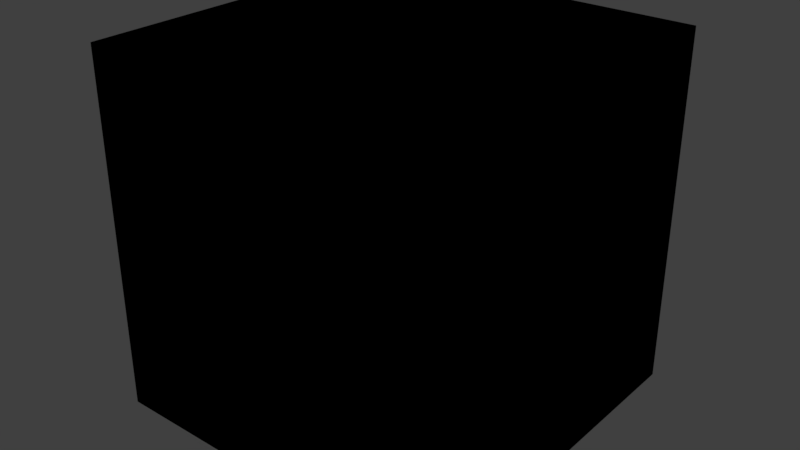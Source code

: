 # Source: gltf_gold.blend  (saved by Blender 2.78.0; exported with 4.5.12 LTS)
import bpy
from mathutils import Matrix  # noqa: F401  (used for matrix-valued properties, if any)

bpy.ops.wm.read_factory_settings(use_empty=True)
scene = bpy.context.scene
scene.name = 'Scene'

# ---- collections
col_collection_1 = bpy.data.collections.new('Collection 1'); scene.collection.children.link(col_collection_1)

# ---- images (referenced by path relative to the original .blend; pixels are not part of the script)
import os
ASSET_DIR = os.environ.get("B2B_ASSET_DIR", "")  # directory of the original .blend (textures are referenced by path, not embedded)
HERE = os.path.dirname(os.path.abspath(__file__))  # packed textures are extracted next to this script under _unpacked/

def load_image(name, relpath, width, height, colorspace="sRGB"):
    """Load a texture the original file referenced (path relative to the .blend, or extracted next to this script)."""
    p = next((c for c in (os.path.join(HERE, relpath), os.path.join(ASSET_DIR, relpath)) if relpath and os.path.exists(c)), "")
    if p:
        img = bpy.data.images.load(p, check_existing=True)
        img.name = name
    else:  # same state as the original file: an image datablock whose file is absent (Cycles renders it pink)
        img = bpy.data.images.new(name, width, height)
        img.source = "FILE"
        img.filepath = "//" + (relpath or name)
    img.colorspace_settings.name = colorspace
    return img
img_brick_jpg = load_image('brick.jpg', 'tex_test/brick.jpg', 1024, 1024, 'sRGB')
img_brick_nrm_jpg = load_image('brick_NRM.jpg', 'tex_test/brick_NRM.jpg', 1024, 1024, 'sRGB')

# ---- materials (node trees are filled in below, after node groups)
mat_material_001 = bpy.data.materials.new('Material.001')
mat_material_001.alpha_threshold = 0.0
mat_material_001.roughness = 0.5

# ---- node groups
ng_alphablend = bpy.data.node_groups.new('AlphaBlend', 'ShaderNodeTree')
_N = ng_alphablend.nodes; _L = ng_alphablend.links
ng_emissive = bpy.data.node_groups.new('Emissive', 'ShaderNodeTree')
_N = ng_emissive.nodes; _L = ng_emissive.links
ng_alphamask = bpy.data.node_groups.new('AlphaMask', 'ShaderNodeTree')
_N = ng_alphamask.nodes; _L = ng_alphamask.links
ng_specular = bpy.data.node_groups.new('Specular', 'ShaderNodeTree')
_N = ng_specular.nodes; _L = ng_specular.links
ng_lambert = bpy.data.node_groups.new('Lambert', 'ShaderNodeTree')
_N = ng_lambert.nodes; _L = ng_lambert.links
ng_fresnel = bpy.data.node_groups.new('Fresnel', 'ShaderNodeTree')
_N = ng_fresnel.nodes; _L = ng_fresnel.links
ng_occlusion = bpy.data.node_groups.new('Occlusion', 'ShaderNodeTree')
_N = ng_occlusion.nodes; _L = ng_occlusion.links
ng_gltf_metallic_roughness = bpy.data.node_groups.new('glTF Metallic Roughness', 'ShaderNodeTree')
_s = ng_gltf_metallic_roughness.interface.new_socket(name='Shader', in_out='OUTPUT', socket_type='NodeSocketShader')
_s = ng_gltf_metallic_roughness.interface.new_socket(name='BaseColor', in_out='INPUT', socket_type='NodeSocketColor')
_s.default_value = (1.0, 1.0, 1.0, 1.0)
_s = ng_gltf_metallic_roughness.interface.new_socket(name='BaseColorFactor', in_out='INPUT', socket_type='NodeSocketColor')
_s.default_value = (1.0, 1.0, 1.0, 1.0)
_s = ng_gltf_metallic_roughness.interface.new_socket(name='MetallicRoughness', in_out='INPUT', socket_type='NodeSocketColor')
_s.default_value = (1.0, 1.0, 1.0, 1.0)
_s = ng_gltf_metallic_roughness.interface.new_socket(name='MetallicFactor', in_out='INPUT', socket_type='NodeSocketFloat')
_s.subtype = 'FACTOR'
_s.default_value = 1.0
_s.min_value = 0.0
_s.max_value = 1.0
_s = ng_gltf_metallic_roughness.interface.new_socket(name='RoughnessFactor', in_out='INPUT', socket_type='NodeSocketFloat')
_s.subtype = 'FACTOR'
_s.default_value = 1.0
_s.min_value = 0.0
_s.max_value = 1.0
_s = ng_gltf_metallic_roughness.interface.new_socket(name='Normal', in_out='INPUT', socket_type='NodeSocketColor')
_s.default_value = (0.5, 0.5, 1.0, 1.0)
_s = ng_gltf_metallic_roughness.interface.new_socket(name='NormalScale', in_out='INPUT', socket_type='NodeSocketFloat')
_s.default_value = 1.0
_s.min_value = -1e+04
_s.max_value = 1e+04
_s = ng_gltf_metallic_roughness.interface.new_socket(name='Occlusion', in_out='INPUT', socket_type='NodeSocketColor')
_s.default_value = (1.0, 1.0, 1.0, 1.0)
_s = ng_gltf_metallic_roughness.interface.new_socket(name='OcclusionStrength', in_out='INPUT', socket_type='NodeSocketFloat')
_s.subtype = 'FACTOR'
_s.default_value = 1.0
_s.min_value = 0.0
_s.max_value = 1.0
_s = ng_gltf_metallic_roughness.interface.new_socket(name='Emissive', in_out='INPUT', socket_type='NodeSocketColor')
_s.default_value = (1.0, 1.0, 1.0, 1.0)
_s = ng_gltf_metallic_roughness.interface.new_socket(name='EmissiveFactor', in_out='INPUT', socket_type='NodeSocketColor')
_s = ng_gltf_metallic_roughness.interface.new_socket(name='Alpha', in_out='INPUT', socket_type='NodeSocketFloat')
_s.subtype = 'FACTOR'
_s.default_value = 1.0
_s.min_value = 0.0
_s.max_value = 1.0
_s = ng_gltf_metallic_roughness.interface.new_socket(name='AlphaCutoff', in_out='INPUT', socket_type='NodeSocketFloat')
_s.default_value = 0.5
_s.min_value = 0.0
_s.max_value = 1.1
_s = ng_gltf_metallic_roughness.interface.new_socket(name='AlphaMode', in_out='INPUT', socket_type='NodeSocketFloat')
_s.subtype = 'FACTOR'
_s.min_value = 0.0
_s.max_value = 1.0
_s = ng_gltf_metallic_roughness.interface.new_socket(name='DoubleSided', in_out='INPUT', socket_type='NodeSocketFloat')
_s.subtype = 'FACTOR'
_s.min_value = 0.0
_s.max_value = 1.0
_s = ng_gltf_metallic_roughness.interface.new_socket(name='Use COLOR_0', in_out='INPUT', socket_type='NodeSocketFloat')
_s.subtype = 'FACTOR'
_s.min_value = 0.0
_s.max_value = 1.0
_s = ng_gltf_metallic_roughness.interface.new_socket(name='COLOR_0', in_out='INPUT', socket_type='NodeSocketColor')
_N = ng_gltf_metallic_roughness.nodes; _L = ng_gltf_metallic_roughness.links
n0 = _N.new('NodeFrame'); n0.name = 'Frame.001'; n0.location = (-1602, -141)
n0.label = 'Final Metallic'
n0.width = 200
n1 = _N.new('NodeFrame'); n1.name = 'Frame.002'; n1.location = (-1608, -457)
n1.label = 'Final Rougness'
n1.width = 200
n2 = _N.new('NodeFrame'); n2.name = 'Frame.005'; n2.location = (-1842, 280)
n2.label = 'Final Normal'
n2.width = 1085
n3 = _N.new('NodeFrame'); n3.name = 'Frame  Lambert Cook Torrance'; n3.location = (-462, 794)
n3.label = 'Frame  Lambert Cook Torrance'
n3.width = 1392
n4 = _N.new('NodeFrame'); n4.name = 'Frame'; n4.location = (-2631, 1036)
n4.label = 'Final Base Color'
n4.width = 1161
n5 = _N.new('ShaderNodeAddShader'); n5.name = 'Add Shader.001'; n5.location = (1127, -151)
n6 = _N.new('ShaderNodeGroup'); n6.name = 'Group.001'; n6.location = (1448, -7)
n6.width = 224
n6.node_tree = ng_alphablend
n7 = _N.new('ShaderNodeGroup'); n7.name = 'Group.003'; n7.location = (44, -487)
n7.width = 229
n7.node_tree = ng_emissive
n8 = _N.new('ShaderNodeMath'); n8.name = 'Math'; n8.location = (30, -30)
n8.operation = 'MULTIPLY'
n8.use_clamp = True
n9 = _N.new('ShaderNodeGroup'); n9.name = 'Group.002'; n9.location = (1553, -296)
n9.width = 228
n9.node_tree = ng_alphamask
n10 = _N.new('ShaderNodeMath'); n10.name = 'Math.002'; n10.location = (1294, -207)
n10.operation = 'GREATER_THAN'
n10.use_clamp = True
n11 = _N.new('ShaderNodeMath'); n11.name = 'Math.001'; n11.location = (30, -30)
n11.operation = 'MULTIPLY'
n11.use_clamp = True
n12 = _N.new('ShaderNodeSeparateColor'); n12.name = 'Separate RGB'; n12.location = (-1989, -150)
n13 = _N.new('ShaderNodeVectorMath'); n13.name = 'Vector Math'; n13.location = (915, -164)
n13.operation = 'NORMALIZE'
n13.inputs[1].default_value = (0.5, 0.5, 0.5)
n14 = _N.new('ShaderNodeCombineXYZ'); n14.name = 'Combine XYZ'; n14.location = (713, -202)
n15 = _N.new('ShaderNodeMath'); n15.name = 'Math.004'; n15.location = (493, -211)
n15.operation = 'MULTIPLY'
n16 = _N.new('ShaderNodeMath'); n16.name = 'Math.003'; n16.location = (494, -30)
n16.operation = 'MULTIPLY'
n17 = _N.new('ShaderNodeSeparateXYZ'); n17.name = 'Separate XYZ'; n17.location = (273, -232)
n18 = _N.new('ShaderNodeNormalMap'); n18.name = 'Normal Map'; n18.location = (30, -202)
n19 = _N.new('ShaderNodeSeparateColor'); n19.name = 'Separate RGB.001'; n19.location = (-2102, -468)
n20 = _N.new('ShaderNodeGroup'); n20.name = 'Group.005'; n20.location = (30, -649)
n20.width = 258
n20.node_tree = ng_specular
n21 = _N.new('ShaderNodeGroup'); n21.name = 'Group.007'; n21.location = (31, -483)
n21.width = 260
n21.node_tree = ng_lambert
n22 = _N.new('ShaderNodeMath'); n22.name = 'Math.008'; n22.location = (906, -146)
n23 = _N.new('ShaderNodeMixShader'); n23.name = 'Mix Shader'; n23.location = (1222, -395)
n24 = _N.new('ShaderNodeGroup'); n24.name = 'Metal'; n24.location = (31, -350)
n24.label = 'Metal'
n24.width = 264
n24.node_tree = ng_fresnel
n25 = _N.new('ShaderNodeGroup'); n25.name = 'Dielectric'; n25.location = (36, -215)
n25.label = 'Dielectric'
n25.width = 257
n25.node_tree = ng_fresnel
n25.inputs[0].default_value = 0.04
n26 = _N.new('ShaderNodeMath'); n26.name = 'Math.005'; n26.location = (662, -54)
n26.operation = 'MULTIPLY'
n27 = _N.new('ShaderNodeMath'); n27.name = 'Math.006'; n27.location = (659, -245)
n27.operation = 'MULTIPLY'
n28 = _N.new('ShaderNodeMath'); n28.name = 'Math.007'; n28.location = (370, -30)
n28.operation = 'SUBTRACT'
n28.inputs[0].default_value = 1.0
n29 = _N.new('ShaderNodeGroup'); n29.name = 'Group.004'; n29.location = (570, -596)
n29.width = 228
n29.node_tree = ng_occlusion
n30 = _N.new('ShaderNodeMixShader'); n30.name = 'Mix Shader.003'; n30.location = (1897, -139)
n31 = _N.new('NodeGroupOutput'); n31.name = 'Group Output'; n31.location = (2614, -154)
n32 = _N.new('ShaderNodeGroup'); n32.name = 'Group'; n32.location = (2083, -696)
n32.node_tree = ng_alphamask
n32.inputs[1].default_value = 0.0
n32.inputs[2].default_value = 0.5
n33 = _N.new('ShaderNodeMixShader'); n33.name = 'Mix Shader.001'; n33.location = (2335, -399)
n34 = _N.new('ShaderNodeMath'); n34.name = 'Math.010'; n34.location = (1867, -486)
n34.operation = 'MAXIMUM'
n34.use_clamp = True
n35 = _N.new('ShaderNodeMath'); n35.name = 'Math.009'; n35.location = (1427, -530)
n35.operation = 'GREATER_THAN'
n35.use_clamp = True
n36 = _N.new('ShaderNodeMath'); n36.name = 'Math.011'; n36.location = (1655, -683)
n36.operation = 'SUBTRACT'
n36.use_clamp = True
n36.inputs[0].default_value = 1.0
n37 = _N.new('ShaderNodeNewGeometry'); n37.name = 'Geometry'; n37.location = (1432, -730)
n38 = _N.new('ShaderNodeRGBToBW'); n38.name = 'RGB to BW'; n38.location = (991, -359)
n38.label = 'TODO: Check if OK.'
n39 = _N.new('ShaderNodeMix'); n39.name = 'Mix'; n39.location = (823, -274)
n39.data_type = 'RGBA'
n39.blend_type = 'MULTIPLY'
n39.clamp_result = True
n39.inputs[0].default_value = 1.0
n40 = _N.new('ShaderNodeRGB'); n40.name = 'RGB'; n40.location = (30, -30)
n40.outputs[0].default_value = (1.0, 1.0, 1.0, 1.0)
n41 = _N.new('ShaderNodeMath'); n41.name = 'Math.013'; n41.location = (179, -369)
n41.operation = 'GREATER_THAN'
n41.use_clamp = True
n41.inputs[1].default_value = 0.4
n42 = _N.new('ShaderNodeMix'); n42.name = 'Mix.001'; n42.location = (597, -309)
n42.data_type = 'RGBA'
n42.blend_type = 'MULTIPLY'
n42.clamp_result = True
n42.inputs[0].default_value = 1.0
n43 = _N.new('NodeGroupInput'); n43.name = 'Group Input'; n43.location = (-2667, -3)
n44 = _N.new('ShaderNodeMix'); n44.name = 'Mix.002'; n44.location = (358, -173)
n44.data_type = 'RGBA'
n44.blend_type = 'MULTIPLY'
n44.clamp_result = True
n8.parent = n0
n11.parent = n1
n13.parent = n2
n14.parent = n2
n15.parent = n2
n16.parent = n2
n17.parent = n2
n18.parent = n2
n20.parent = n3
n21.parent = n3
n22.parent = n3
n23.parent = n3
n24.parent = n3
n25.parent = n3
n26.parent = n3
n27.parent = n3
n28.parent = n3
n29.parent = n3
n38.parent = n4
n39.parent = n4
n40.parent = n4
n41.parent = n4
n42.parent = n4
n44.parent = n4
_L.new(n21.outputs[0], n29.inputs[0])
_L.new(n7.outputs[0], n5.inputs[1])
_L.new(n43.outputs[8], n29.inputs[3])
_L.new(n43.outputs[9], n7.inputs[0])
_L.new(n43.outputs[10], n7.inputs[1])
_L.new(n8.outputs[0], n21.inputs[2])
_L.new(n5.outputs[0], n6.inputs[0])
_L.new(n29.outputs[0], n23.inputs[1])
_L.new(n43.outputs[0], n39.inputs[6])
_L.new(n39.outputs[2], n21.inputs[0])
_L.new(n20.outputs[0], n23.inputs[2])
_L.new(n39.outputs[2], n38.inputs[0])
_L.new(n43.outputs[3], n8.inputs[1])
_L.new(n43.outputs[4], n11.inputs[1])
_L.new(n11.outputs[0], n20.inputs[1])
_L.new(n5.outputs[0], n9.inputs[0])
_L.new(n43.outputs[11], n6.inputs[1])
_L.new(n43.outputs[11], n9.inputs[1])
_L.new(n43.outputs[12], n9.inputs[2])
_L.new(n6.outputs[0], n30.inputs[1])
_L.new(n9.outputs[0], n30.inputs[2])
_L.new(n43.outputs[13], n10.inputs[0])
_L.new(n10.outputs[0], n30.inputs[0])
_L.new(n13.outputs[0], n21.inputs[1])
_L.new(n13.outputs[0], n20.inputs[0])
_L.new(n13.outputs[0], n29.inputs[1])
_L.new(n14.outputs[0], n13.inputs[0])
_L.new(n43.outputs[6], n16.inputs[1])
_L.new(n17.outputs[0], n16.inputs[0])
_L.new(n16.outputs[0], n14.inputs[0])
_L.new(n17.outputs[2], n14.inputs[2])
_L.new(n15.outputs[0], n14.inputs[1])
_L.new(n17.outputs[1], n15.inputs[0])
_L.new(n43.outputs[6], n15.inputs[1])
_L.new(n38.outputs[0], n24.inputs[0])
_L.new(n23.outputs[0], n5.inputs[0])
_L.new(n24.outputs[0], n27.inputs[0])
_L.new(n8.outputs[0], n27.inputs[1])
_L.new(n8.outputs[0], n28.inputs[1])
_L.new(n25.outputs[0], n26.inputs[0])
_L.new(n28.outputs[0], n26.inputs[1])
_L.new(n26.outputs[0], n22.inputs[0])
_L.new(n27.outputs[0], n22.inputs[1])
_L.new(n22.outputs[0], n23.inputs[0])
_L.new(n43.outputs[2], n12.inputs[0])
_L.new(n18.outputs[0], n17.inputs[0])
_L.new(n43.outputs[5], n18.inputs[1])
_L.new(n43.outputs[7], n19.inputs[0])
_L.new(n19.outputs[0], n29.inputs[2])
_L.new(n12.outputs[1], n11.inputs[0])
_L.new(n12.outputs[2], n8.inputs[0])
_L.new(n43.outputs[14], n35.inputs[0])
_L.new(n33.outputs[0], n31.inputs[0])
_L.new(n30.outputs[0], n33.inputs[2])
_L.new(n32.outputs[0], n33.inputs[1])
_L.new(n35.outputs[0], n34.inputs[0])
_L.new(n34.outputs[0], n33.inputs[0])
_L.new(n36.outputs[0], n34.inputs[1])
_L.new(n37.outputs[6], n36.inputs[1])
_L.new(n43.outputs[1], n42.inputs[6])
_L.new(n42.outputs[2], n39.inputs[7])
_L.new(n40.outputs[0], n44.inputs[6])
_L.new(n44.outputs[2], n42.inputs[7])
_L.new(n43.outputs[15], n41.inputs[0])
_L.new(n41.outputs[0], n44.inputs[0])
_L.new(n43.outputs[16], n44.inputs[7])
n31.is_active_output = True

# ---- material node trees
mat_material_001.use_nodes = True; mat_material_001.node_tree.nodes.clear()
_N = mat_material_001.node_tree.nodes; _L = mat_material_001.node_tree.links
n0 = _N.new('ShaderNodeOutputMaterial'); n0.name = 'Material Output'; n0.location = (300, 300)
n1 = _N.new('ShaderNodeTexCoord'); n1.name = 'Texture Coordinate'; n1.location = (-917, 332)
n2 = _N.new('ShaderNodeTexImage'); n2.name = 'Image Texture'; n2.location = (-682, 629)
n2.width = 140
n2.image = img_brick_jpg
n3 = _N.new('ShaderNodeGroup'); n3.name = 'Group.001'; n3.location = (-116, 527)
n3.node_tree = ng_gltf_metallic_roughness
n3.inputs[1].default_value = (1.0, 1.0, 1.0, 1.0)
n3.inputs[2].default_value = (1.0, 1.0, 1.0, 1.0)
n3.inputs[3].default_value = 1.0
n3.inputs[4].default_value = 1.0
n3.inputs[5].default_value = (0.5, 0.5, 1.0, 1.0)
n3.inputs[6].default_value = 1.0
n3.inputs[7].default_value = (1.0, 1.0, 1.0, 1.0)
n3.inputs[8].default_value = 1.0
n3.inputs[9].default_value = (1.0, 1.0, 1.0, 1.0)
n3.inputs[10].default_value = (0.0, 0.0, 0.0, 1.0)
n3.inputs[11].default_value = 1.0
n3.inputs[12].default_value = 0.5
n3.inputs[13].default_value = 0.0
n3.inputs[14].default_value = 0.0
n3.inputs[15].default_value = 0.0
n3.inputs[16].default_value = (0.0, 0.0, 0.0, 1.0)
n4 = _N.new('ShaderNodeTexImage'); n4.name = 'Image Texture.001'; n4.location = (-529, 323)
n4.width = 140
n4.image = img_brick_nrm_jpg
_L.new(n3.outputs[0], n0.inputs[0])
_L.new(n2.outputs[0], n3.inputs[0])
_L.new(n1.outputs[2], n2.inputs[0])
_L.new(n1.outputs[2], n4.inputs[0])
n0.is_active_output = True

# ---- world
world_world = bpy.data.worlds.new('World'); scene.world = world_world
world_world.color = (0.05088, 0.05088, 0.05088)
world_world.use_sun_shadow = False
world_world.sun_shadow_jitter_overblur = 0.0
world_world.cycles.sampling_method = 'MANUAL'

# ---- meshes
me_cube_001 = bpy.data.meshes.new('Cube.001')
me_cube_001.from_pydata([(-1.002, -0.9777, -1.0), (-1.002, -0.9777, 1.0), (-1.002, 1.022, -1.0), (-1.002, 1.022, 1.0), (0.9981, -0.9777, -1.0), (0.9981, -0.9777, 1.0), (0.9981, 1.022, -1.0), (0.9981, 1.022, 1.0), (-0.1821, -0.443, 1.0), (-0.1821, -0.443, -1.0), (0.0002439, -0.4792, 1.0), (0.0002439, -0.4792, -1.0), (-0.09271, -0.4701, 1.0), (-0.09271, -0.4701, -1.0), (-0.3959, 0.2619, 1.0), (-0.3959, 0.2619, -1.0), (-0.3367, 0.3341, 1.0), (-0.3367, 0.3341, -1.0), (-0.44, 0.1796, 1.0), (-0.44, 0.1796, -1.0), (-0.2645, 0.3934, 1.0), (-0.2645, 0.3934, -1.0), (0.0002437, 0.4737, 1.0), (0.0002437, 0.4737, -1.0), (0.0932, 0.4645, 1.0), (0.0932, 0.4645, -1.0), (-0.09271, 0.4645, 1.0), (-0.09271, 0.4645, -1.0), (0.4676, -0.09574, 1.0), (0.4676, -0.09574, -1.0), (0.3372, -0.3397, 1.0), (0.3372, -0.3397, -1.0), (0.265, -0.3989, 1.0), (0.265, -0.3989, -1.0), (0.1826, 0.4374, 1.0), (0.1826, 0.4374, -1.0), (0.4404, -0.1851, 1.0), (0.4404, -0.1851, -1.0), (-0.3959, -0.2675, 1.0), (-0.3959, -0.2675, -1.0), (-0.3367, -0.3397, 1.0), (-0.3367, -0.3397, -1.0), (0.0932, -0.4701, 1.0), (0.0932, -0.4701, -1.0), (-0.44, -0.1851, 1.0), (-0.44, -0.1851, -1.0), (0.4404, 0.1796, 1.0), (0.4404, 0.1796, -1.0), (0.4676, 0.09017, 1.0), (0.4676, 0.09017, -1.0), (0.3964, 0.2619, 1.0), (0.3964, 0.2619, -1.0), (0.4767, -0.002784, 1.0), (0.4767, -0.002784, -1.0), (-0.4671, 0.09017, 1.0), (-0.4671, 0.09017, -1.0), (-0.2645, -0.3989, 1.0), (-0.2645, -0.3989, -1.0), (-0.1821, 0.4374, 1.0), (-0.1821, 0.4374, -1.0), (-0.4762, -0.002785, 1.0), (-0.4762, -0.002784, -1.0), (0.3964, -0.2675, 1.0), (0.3964, -0.2675, -1.0), (0.3372, 0.3341, 1.0), (0.3372, 0.3341, -1.0), (0.265, 0.3934, 1.0), (0.265, 0.3934, -1.0), (-0.4671, -0.09574, 1.0), (-0.4671, -0.09574, -1.0), (0.1826, -0.443, 1.0), (0.1826, -0.443, -1.0)], [], [(0, 1, 3, 2), (2, 3, 7, 6), (6, 7, 5, 4), (4, 5, 1, 0), (2, 6, 4, 53, 49, 47, 51, 65, 67, 35, 25, 23, 27, 59, 21, 17, 15, 19, 55, 61, 0), (7, 3, 1, 60, 54, 18, 14, 16, 20, 58, 26, 22, 24, 34, 66, 64, 50, 46, 48, 52, 5), (48, 49, 53, 52), (64, 65, 51, 50), (50, 51, 47, 46), (68, 69, 61, 60), (28, 29, 37, 36), (52, 53, 29, 28), (62, 63, 31, 30), (10, 11, 13, 12), (26, 27, 23, 22), (38, 39, 45, 44), (22, 23, 25, 24), (12, 13, 9, 8), (30, 31, 33, 32), (20, 21, 59, 58), (32, 33, 71, 70), (66, 67, 65, 64), (56, 57, 41, 40), (44, 45, 69, 68), (0, 61, 69, 45, 39, 41, 57, 9, 13, 11, 43, 71, 33, 31, 63, 37, 29, 53, 4), (34, 35, 67, 66), (16, 17, 21, 20), (18, 19, 15, 14), (36, 37, 63, 62), (42, 43, 11, 10), (60, 61, 55, 54), (46, 47, 49, 48), (58, 59, 27, 26), (8, 9, 57, 56), (70, 71, 43, 42), (24, 25, 35, 34), (54, 55, 19, 18), (40, 41, 39, 38), (5, 52, 28, 36, 62, 30, 32, 70, 42, 10, 12, 8, 56, 40, 38, 44, 68, 60, 1), (14, 15, 17, 16)])
_uv = me_cube_001.uv_layers.new(name='UVMap')
_uv.uv.foreach_set('vector', [-0.4186, 1.419, -2.256, 1.419, -2.256, -0.4186, -0.4186, -0.4186, 1.419, -0.4186, -0.4186, -0.4186, -0.4186, -2.256, 1.419, -2.256, -0.4186, -0.4186, -2.256, -0.4186, -2.256, -2.256, -0.4186, -2.256, -0.4186, 1.419, -0.4186, 3.256, -2.256, 3.256, -2.256, 1.419, 1.419, -2.256, 3.256, -2.256, 3.256, -0.4186, 2.777, -1.314, 2.768, -1.4, 2.744, -1.482, 2.703, -1.557, 2.649, -1.624, 2.582, -1.678, 2.507, -1.718, 2.425, -1.743, 2.339, -1.752, 2.254, -1.743, 2.172, -1.718, 2.096, -1.678, 2.03, -1.624, 1.975, -1.557, 1.935, -1.482, 1.91, -1.4, 1.901, -1.314, 1.419, -0.4186, -0.4186, -0.4186, 1.419, -0.4186, 1.419, 1.419, 0.9357, 0.523, 0.9272, 0.4376, 0.9023, 0.3555, 0.8619, 0.2799, 0.8075, 0.2135, 0.7411, 0.1591, 0.6655, 0.1187, 0.5834, 0.09376, 0.498, 0.08535, 0.4126, 0.09376, 0.3305, 0.1187, 0.2548, 0.1591, 0.1885, 0.2135, 0.1341, 0.2799, 0.09363, 0.3555, 0.06873, 0.4376, 0.06032, 0.523, -0.4186, 1.419, -0.1945, 3.256, -0.1945, 1.419, -0.1091, 1.419, -0.1091, 3.256, -0.4186, 3.256, -0.4186, 1.419, -0.3523, 1.419, -0.3523, 3.256, -0.3523, 3.256, -0.3523, 1.419, -0.2766, 1.419, -0.2766, 3.256, 1.643, 1.419, 1.643, -0.4186, 1.728, -0.4186, 1.728, 1.419, -0.02371, 3.256, -0.02371, 1.419, 0.05839, 1.419, 0.05839, 3.256, -0.1091, 3.256, -0.1091, 1.419, -0.02371, 1.419, -0.02371, 3.256, 0.1341, 3.256, 0.1341, 1.419, 0.2004, 1.419, 0.2004, 3.256, 0.5099, 3.256, 0.5099, 1.419, 0.5952, 1.419, 0.5952, 3.256, 2.432, -0.4186, 2.432, 1.419, 2.347, 1.419, 2.347, -0.4186, 1.485, 1.419, 1.485, -0.4186, 1.561, -0.4186, 1.561, 1.419, 2.347, -0.4186, 2.347, 1.419, 2.262, 1.419, 2.262, -0.4186, 0.5952, 3.256, 0.5952, 1.419, 0.6773, 1.419, 0.6773, 3.256, 0.2004, 3.256, 0.2004, 1.419, 0.2667, 1.419, 0.2667, 3.256, 2.59, -0.4186, 2.59, 1.419, 2.514, 1.419, 2.514, -0.4186, 0.2667, 3.256, 0.2667, 1.419, 0.3424, 1.419, 0.3424, 3.256, 2.104, -0.4186, 2.104, 1.419, 2.038, 1.419, 2.038, -0.4186, 0.753, 3.256, 0.753, 1.419, 0.8193, 1.419, 0.8193, 3.256, 1.561, 1.419, 1.561, -0.4186, 1.643, -0.4186, 1.643, 1.419, 1.419, -0.4186, 1.901, -1.314, 1.91, -1.229, 1.935, -1.147, 1.975, -1.071, 2.03, -1.005, 2.096, -0.9502, 2.172, -0.9098, 2.254, -0.8849, 2.339, -0.8765, 2.425, -0.8849, 2.507, -0.9098, 2.582, -0.9502, 2.649, -1.005, 2.703, -1.071, 2.744, -1.147, 2.768, -1.229, 2.777, -1.314, 3.256, -0.4186, 2.18, -0.4186, 2.18, 1.419, 2.104, 1.419, 2.104, -0.4186, 2.656, -0.4186, 2.656, 1.419, 2.59, 1.419, 2.59, -0.4186, 1.896, 1.419, 1.896, -0.4186, 1.971, -0.4186, 1.971, 1.419, 0.05839, 3.256, 0.05839, 1.419, 0.1341, 1.419, 0.1341, 3.256, 0.4245, 3.256, 0.4245, 1.419, 0.5099, 1.419, 0.5099, 3.256, 1.728, 1.419, 1.728, -0.4186, 1.813, -0.4186, 1.813, 1.419, -0.2766, 3.256, -0.2766, 1.419, -0.1945, 1.419, -0.1945, 3.256, 2.514, -0.4186, 2.514, 1.419, 2.432, 1.419, 2.432, -0.4186, 0.6773, 3.256, 0.6773, 1.419, 0.753, 1.419, 0.753, 3.256, 0.3424, 3.256, 0.3424, 1.419, 0.4245, 1.419, 0.4245, 3.256, 2.262, -0.4186, 2.262, 1.419, 2.18, 1.419, 2.18, -0.4186, 1.813, 1.419, 1.813, -0.4186, 1.896, -0.4186, 1.896, 1.419, 1.419, 1.419, 1.419, -0.4186, 1.485, -0.4186, 1.485, 1.419, -0.4186, 1.419, 0.06032, 0.523, 0.06873, 0.6084, 0.09363, 0.6905, 0.1341, 0.7662, 0.1885, 0.8325, 0.2548, 0.8869, 0.3305, 0.9274, 0.4126, 0.9523, 0.498, 0.9607, 0.5834, 0.9523, 0.6655, 0.9274, 0.7411, 0.8869, 0.8075, 0.8325, 0.8619, 0.7662, 0.9023, 0.6905, 0.9272, 0.6084, 0.9357, 0.523, 1.419, 1.419, 1.971, 1.419, 1.971, -0.4186, 2.038, -0.4186, 2.038, 1.419])
me_cube_001.materials.append(mat_material_001)
me_cube_001.use_remesh_preserve_volume = False
me_cube_001.use_remesh_preserve_attributes = False
me_cube_001.use_mirror_vertex_groups = False
me_cube_001.update()

# ---- objects
ob_cube = bpy.data.objects.new('Cube', me_cube_001)

# ---- transforms, parenting, visibility, modifiers, constraints
ob_cube.location = (0.0, 5.396e-08, 1.0)
ob_cube.rotation_euler = (-1.571, -0.0, 0.0)
ob_cube.lineart.crease_threshold = 0.0

# ---- collection membership
col_collection_1.objects.link(ob_cube)

# ---- scene / render settings (as saved in the file)
scene.frame_start = 1; scene.frame_end = 250; scene.frame_set(1)
scene.render.engine = 'CYCLES'
scene.render.resolution_percentage = 50
scene.render.dither_intensity = 0.0
scene.cycles.use_denoising = False
scene.cycles.samples = 128
scene.cycles.sampling_pattern = 'TABULATED_SOBOL'
scene.cycles.light_sampling_threshold = 0.0
scene.cycles.use_adaptive_sampling = False
scene.cycles.use_light_tree = False
scene.cycles.blur_glossy = 0.0
scene.cycles.sample_clamp_indirect = 0.0
scene.view_settings.view_transform = 'Standard'
bpy.context.view_layer.update()

# ---- added for rendering (the .blend has no active camera and no usable light): camera, sun
cam_auto = bpy.data.cameras.new('AutoCamera')
cam_auto.lens = 50.0
cam_auto.sensor_width = 36.0
cam_auto.clip_end = 1000.0
ob_auto_camera = bpy.data.objects.new('AutoCamera', cam_auto)
scene.collection.objects.link(ob_auto_camera)
ob_auto_camera.location = (3.20312, -3.84609, 3.54178)
ob_auto_camera.rotation_euler = (1.09748, -7.21219e-08, 0.694738)
scene.camera = ob_auto_camera
light_auto_sun = bpy.data.lights.new('AutoSun', 'SUN')
light_auto_sun.energy = 3.0
light_auto_sun.angle = 0.0523599
ob_auto_sun = bpy.data.objects.new('AutoSun', light_auto_sun)
scene.collection.objects.link(ob_auto_sun)
ob_auto_sun.rotation_euler = (0.872665, 0.174533, 0.523599)
bpy.context.view_layer.update()
